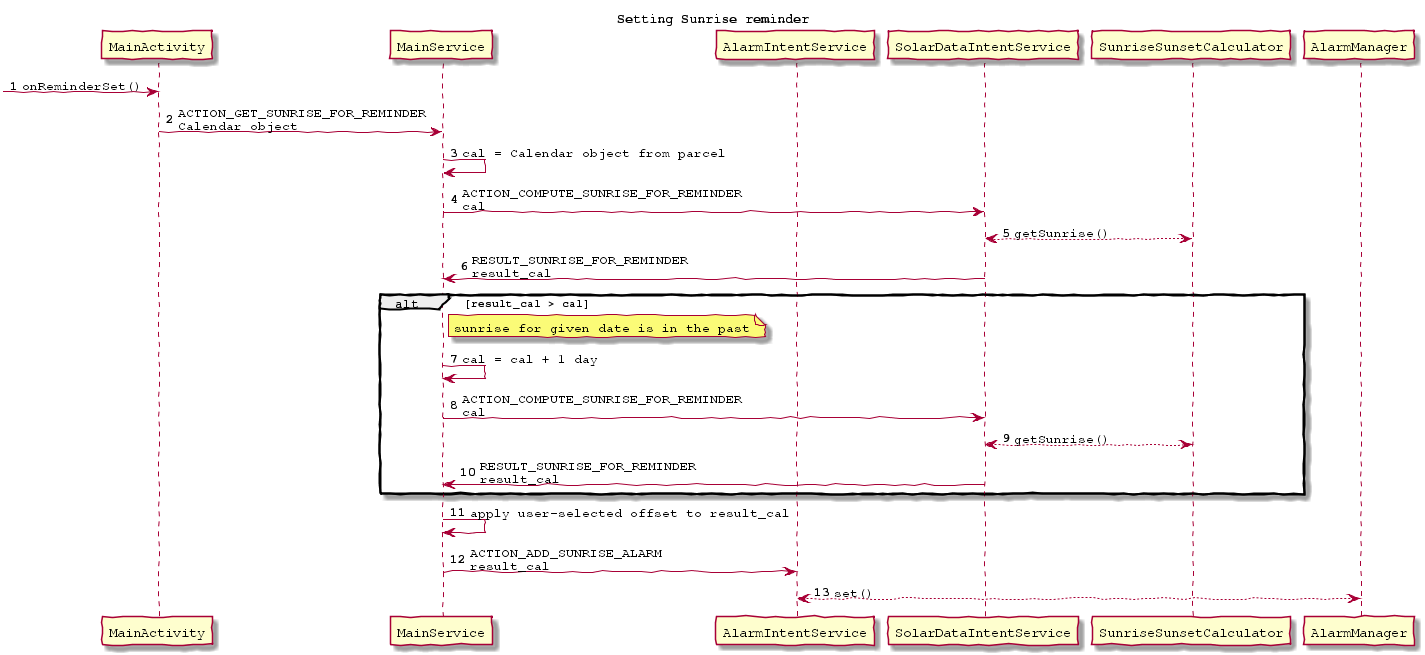

The diagram above was rendered by PlantUML. Its source (embedded in the PNG):
@startuml
title Setting Sunrise reminder

skinparam handwritten true
skinparam defaultFontName "Courier"

autonumber

'actors
participant MainActivity as maina
participant MainService as mains
participant AlarmIntentService as ais
participant SolarDataIntentService as sdis
participant SunriseSunsetCalculator as calc
participant AlarmManager as am

->maina:onReminderSet()
maina->mains:ACTION_GET_SUNRISE_FOR_REMINDER\nCalendar object
mains->mains:cal = Calendar object from parcel
mains->sdis:ACTION_COMPUTE_SUNRISE_FOR_REMINDER\ncal
sdis<-->calc:getSunrise()
sdis->mains:RESULT_SUNRISE_FOR_REMINDER\nresult_cal

alt result_cal > cal
   note right of mains
      sunrise for given date is in the past
   end note
   mains->mains:cal = cal + 1 day
   mains->sdis:ACTION_COMPUTE_SUNRISE_FOR_REMINDER\ncal
   sdis<-->calc:getSunrise()
   sdis->mains:RESULT_SUNRISE_FOR_REMINDER\nresult_cal
end

mains->mains:apply user-selected offset to result_cal
mains->ais:ACTION_ADD_SUNRISE_ALARM\nresult_cal
ais<-->am:set()
@enduml